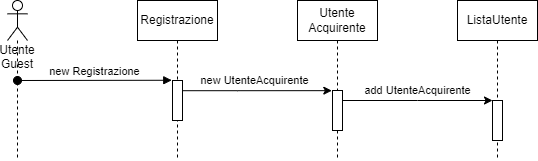

The diagram above was exported from draw.io. Its source (the exported page's mxGraphModel, read from the mxfile embedded in the PNG):
<mxGraphModel dx="693" dy="357" grid="1" gridSize="10" guides="1" tooltips="1" connect="1" arrows="1" fold="1" page="1" pageScale="1" pageWidth="850" pageHeight="1100" math="0" shadow="0">
  <root>
    <mxCell id="0" />
    <mxCell id="1" parent="0" />
    <mxCell id="4uG0RMhmMpfTdlDFLXMd-1" value="Utente Guest" style="shape=umlLifeline;participant=umlActor;perimeter=lifelinePerimeter;whiteSpace=wrap;html=1;container=1;collapsible=0;recursiveResize=0;verticalAlign=top;spacingTop=36;outlineConnect=0;" vertex="1" parent="1">
      <mxGeometry x="30" y="80" width="20" height="160" as="geometry" />
    </mxCell>
    <mxCell id="4uG0RMhmMpfTdlDFLXMd-3" value="new Registrazione" style="html=1;verticalAlign=bottom;startArrow=oval;startFill=1;endArrow=block;startSize=8;rounded=0;entryX=-0.075;entryY=-0.006;entryDx=0;entryDy=0;entryPerimeter=0;" edge="1" parent="4uG0RMhmMpfTdlDFLXMd-1" target="4uG0RMhmMpfTdlDFLXMd-34">
      <mxGeometry width="60" relative="1" as="geometry">
        <mxPoint x="10" y="80" as="sourcePoint" />
        <mxPoint x="170" y="80" as="targetPoint" />
        <mxPoint as="offset" />
      </mxGeometry>
    </mxCell>
    <mxCell id="4uG0RMhmMpfTdlDFLXMd-32" value="Registrazione" style="shape=umlLifeline;perimeter=lifelinePerimeter;whiteSpace=wrap;html=1;container=1;collapsible=0;recursiveResize=0;outlineConnect=0;" vertex="1" parent="1">
      <mxGeometry x="160" y="80" width="80" height="160" as="geometry" />
    </mxCell>
    <mxCell id="4uG0RMhmMpfTdlDFLXMd-34" value="" style="html=1;points=[];perimeter=orthogonalPerimeter;" vertex="1" parent="4uG0RMhmMpfTdlDFLXMd-32">
      <mxGeometry x="35" y="80" width="10" height="40" as="geometry" />
    </mxCell>
    <mxCell id="4uG0RMhmMpfTdlDFLXMd-33" value="Utente Acquirente" style="shape=umlLifeline;perimeter=lifelinePerimeter;whiteSpace=wrap;html=1;container=1;collapsible=0;recursiveResize=0;outlineConnect=0;" vertex="1" parent="1">
      <mxGeometry x="320" y="80" width="80" height="160" as="geometry" />
    </mxCell>
    <mxCell id="4uG0RMhmMpfTdlDFLXMd-35" value="" style="html=1;points=[];perimeter=orthogonalPerimeter;" vertex="1" parent="4uG0RMhmMpfTdlDFLXMd-33">
      <mxGeometry x="35" y="90" width="10" height="40" as="geometry" />
    </mxCell>
    <mxCell id="4uG0RMhmMpfTdlDFLXMd-36" value="new UtenteAcquirente" style="edgeStyle=orthogonalEdgeStyle;rounded=0;orthogonalLoop=1;jettySize=auto;html=1;entryX=-0.069;entryY=0.004;entryDx=0;entryDy=0;entryPerimeter=0;" edge="1" parent="1" source="4uG0RMhmMpfTdlDFLXMd-34" target="4uG0RMhmMpfTdlDFLXMd-35">
      <mxGeometry x="-0.0393" y="10" relative="1" as="geometry">
        <Array as="points">
          <mxPoint x="260" y="170" />
        </Array>
        <mxPoint as="offset" />
      </mxGeometry>
    </mxCell>
    <mxCell id="4uG0RMhmMpfTdlDFLXMd-38" value="ListaUtente" style="shape=umlLifeline;perimeter=lifelinePerimeter;whiteSpace=wrap;html=1;container=1;collapsible=0;recursiveResize=0;outlineConnect=0;" vertex="1" parent="1">
      <mxGeometry x="480" y="80" width="80" height="160" as="geometry" />
    </mxCell>
    <mxCell id="4uG0RMhmMpfTdlDFLXMd-39" value="" style="html=1;points=[];perimeter=orthogonalPerimeter;" vertex="1" parent="4uG0RMhmMpfTdlDFLXMd-38">
      <mxGeometry x="35" y="100" width="10" height="40" as="geometry" />
    </mxCell>
    <mxCell id="4uG0RMhmMpfTdlDFLXMd-41" value="add UtenteAcquirente" style="edgeStyle=orthogonalEdgeStyle;rounded=0;orthogonalLoop=1;jettySize=auto;html=1;" edge="1" parent="1" source="4uG0RMhmMpfTdlDFLXMd-35" target="4uG0RMhmMpfTdlDFLXMd-39">
      <mxGeometry x="0.0003" y="10" relative="1" as="geometry">
        <Array as="points">
          <mxPoint x="440" y="180" />
          <mxPoint x="440" y="180" />
        </Array>
        <mxPoint as="offset" />
      </mxGeometry>
    </mxCell>
  </root>
</mxGraphModel>